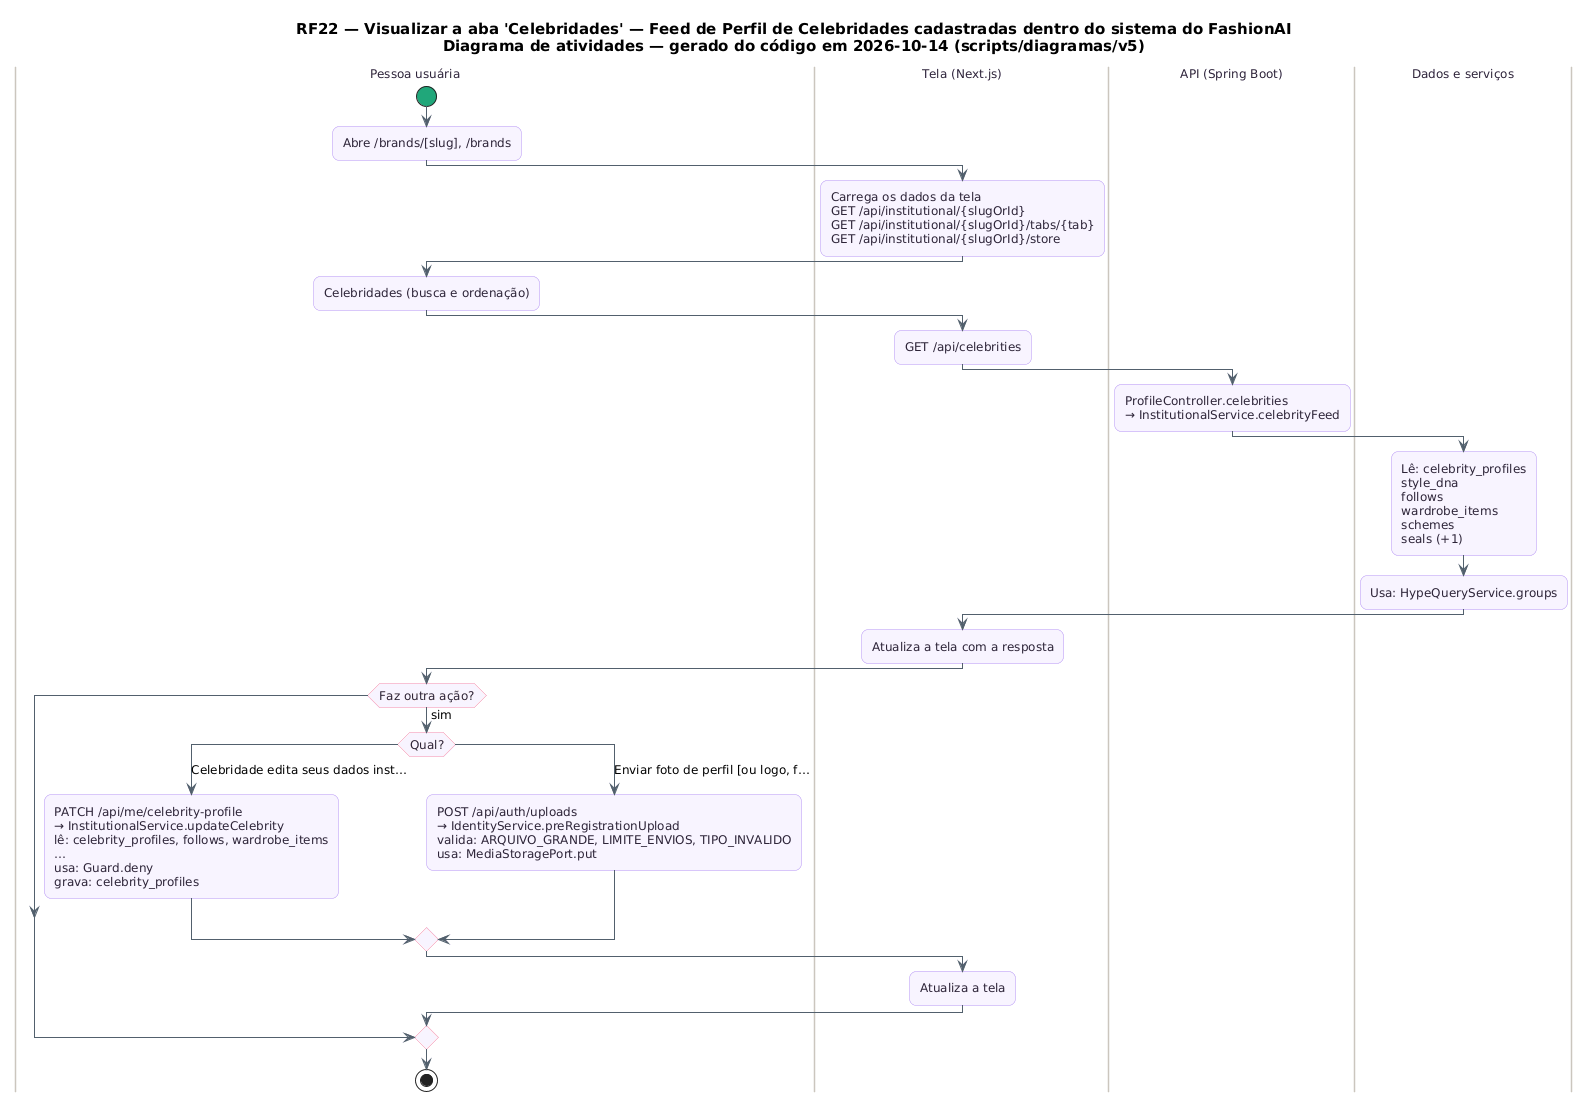

The diagram above was rendered by PlantUML. Its source (embedded in the PNG):
@startuml RF22_Atividades
skinparam backgroundColor #FFFFFF
skinparam shadowing false
skinparam defaultFontName "DejaVu Sans"
skinparam defaultFontSize 12
skinparam titleFontSize 15
skinparam roundcorner 14
skinparam ArrowColor #52606D
skinparam note {
  BackgroundColor #FFFDEB
  BorderColor #D8CE78
  FontColor #554F24
}
skinparam activity {
  BackgroundColor #F8F4FF
  BorderColor #B695F5
  FontColor #2D2438
  DiamondBackgroundColor #FFF5F8
  DiamondBorderColor #F08DB1
  StartColor #20A77A
  EndColor #4B5563
}
skinparam swimlane {
  BorderColor #CBC6BE
  TitleFontColor #2D2438
}
title RF22 — Visualizar a aba 'Celebridades' — Feed de Perfil de Celebridades cadastradas dentro do sistema do FashionAI\nDiagrama de atividades — gerado do código em 2026-10-14 (scripts/diagramas/v5)

|Pessoa usuária|
start
:Abre /brands/[slug], /brands;
|Tela (Next.js)|
:Carrega os dados da tela\nGET /api/institutional/{slugOrId}\nGET /api/institutional/{slugOrId}/tabs/{tab}\nGET /api/institutional/{slugOrId}/store;
|Pessoa usuária|
:Celebridades (busca e ordenação);
|Tela (Next.js)|
:GET /api/celebrities;
|API (Spring Boot)|
:ProfileController.celebrities\n→ InstitutionalService.celebrityFeed;
|Dados e serviços|
:Lê: celebrity_profiles\nstyle_dna\nfollows\nwardrobe_items\nschemes\nseals (+1);
:Usa: HypeQueryService.groups;
|Tela (Next.js)|
:Atualiza a tela com a resposta;
|Pessoa usuária|
if (Faz outra ação?) then (sim)
  switch (Qual?)
  case (Celebridade edita seus dados inst…)
    :PATCH /api/me/celebrity-profile\n→ InstitutionalService.updateCelebrity\nlê: celebrity_profiles, follows, wardrobe_items\n…\nusa: Guard.deny\ngrava: celebrity_profiles;
  case (Enviar foto de perfil [ou logo, f…)
    :POST /api/auth/uploads\n→ IdentityService.preRegistrationUpload\nvalida: ARQUIVO_GRANDE, LIMITE_ENVIOS, TIPO_INVALIDO\nusa: MediaStoragePort.put;
  endswitch
  |Tela (Next.js)|
  :Atualiza a tela;
endif
|Pessoa usuária|
stop
@enduml